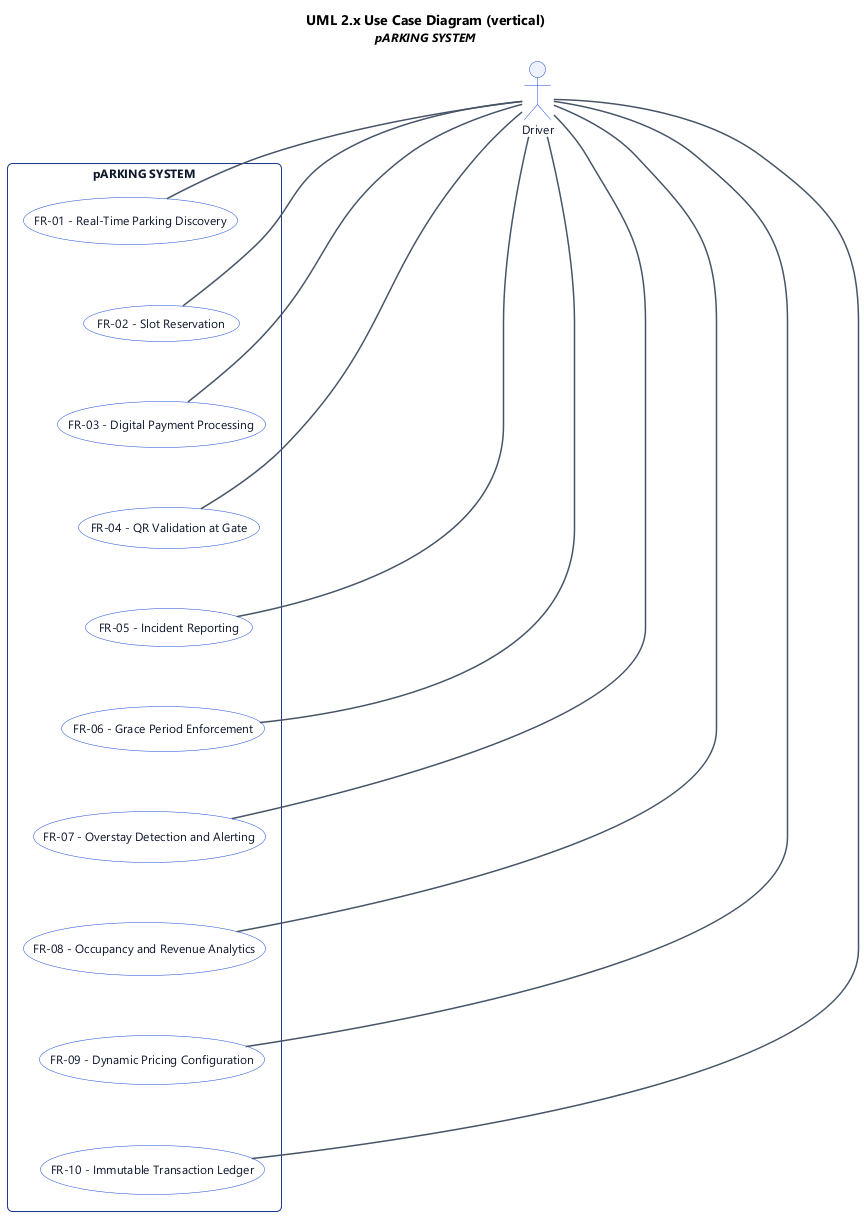

The diagram above was rendered by PlantUML. Its source (embedded in the PNG):
@startuml
' UML 2.x Use Case Diagram (PlantUML)
top to bottom direction

title UML 2.x Use Case Diagram (vertical)\n<size:12><i>pARKING SYSTEM</i></size>

skinparam backgroundColor #FFFFFF
skinparam shadowing false
skinparam roundcorner 8
skinparam defaultFontName "Segoe UI", Helvetica, Arial, sans-serif
skinparam defaultFontSize 12
skinparam TitleFontSize 14
skinparam TitleFontStyle bold
skinparam rectangle {
  BackgroundColor #F8FAFC
  BorderColor #1e3a8a
  FontColor #0f172a
  RoundCorner 10
}
skinparam usecase {
  BackgroundColor #FFFFFF
  BorderColor #1d4ed8
  FontColor #0f172a
}
skinparam actor {
  BackgroundColor #EEF2FF
  BorderColor #1d4ed8
  FontColor #0f172a
}
skinparam arrow {
  Color #475569
  Thickness 1.5
}

' --- Actors (outside subject boundary) ---
actor "Driver" as act_0

' --- Subject (system boundary) & use cases ---
rectangle "pARKING SYSTEM" {
  usecase "FR-01 - Real-Time Parking Discovery" as uc_0
  usecase "FR-02 - Slot Reservation" as uc_1
  usecase "FR-03 - Digital Payment Processing" as uc_2
  usecase "FR-04 - QR Validation at Gate" as uc_3
  usecase "FR-05 - Incident Reporting" as uc_4
  usecase "FR-06 - Grace Period Enforcement" as uc_5
  usecase "FR-07 - Overstay Detection and Alerting" as uc_6
  usecase "FR-08 - Occupancy and Revenue Analytics" as uc_7
  usecase "FR-09 - Dynamic Pricing Configuration" as uc_8
  usecase "FR-10 - Immutable Transaction Ledger" as uc_9
  ' use case ordering hint (vertical)
  uc_0 -[hidden]down- uc_1
  uc_1 -[hidden]down- uc_2
  uc_2 -[hidden]down- uc_3
  uc_3 -[hidden]down- uc_4
  uc_4 -[hidden]down- uc_5
  uc_5 -[hidden]down- uc_6
  uc_6 -[hidden]down- uc_7
  uc_7 -[hidden]down- uc_8
  uc_8 -[hidden]down- uc_9
}

' --- Associations (actor to use case) ---
act_0 -- uc_0
act_0 -- uc_1
act_0 -- uc_2
act_0 -- uc_3
act_0 -- uc_4
act_0 -- uc_5
act_0 -- uc_6
act_0 -- uc_7
act_0 -- uc_8
act_0 -- uc_9

@enduml